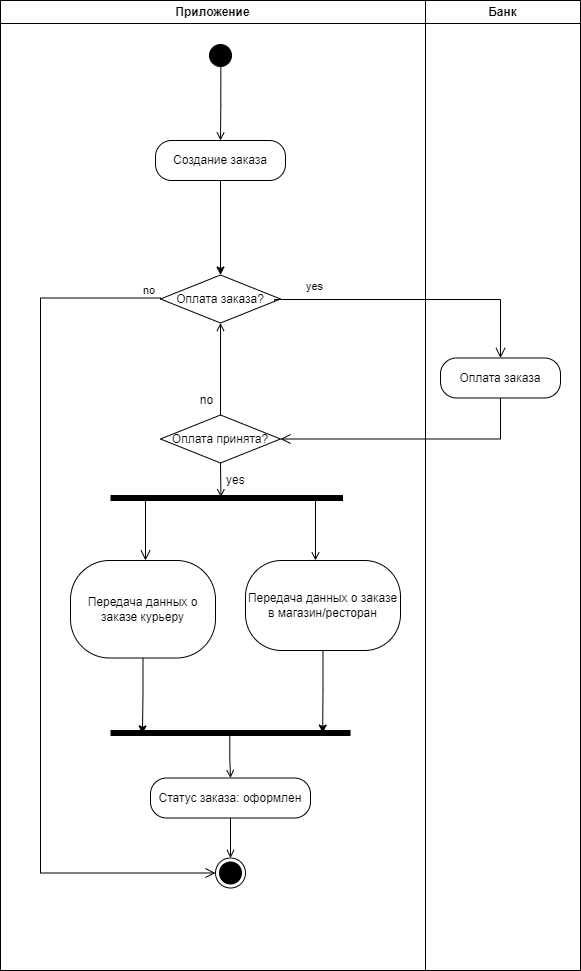

The diagram above was exported from draw.io. Its source (the exported page's mxGraphModel, read from the mxfile embedded in the PNG):
<mxGraphModel dx="1002" dy="567" grid="1" gridSize="10" guides="1" tooltips="1" connect="1" arrows="1" fold="1" page="1" pageScale="1" pageWidth="1169" pageHeight="826" background="none" math="0" shadow="0">
  <root>
    <mxCell id="0" />
    <mxCell id="1" parent="0" />
    <mxCell id="l9qH6Op0RMDfYzI_7IzY-6" value="" style="rounded=0;whiteSpace=wrap;html=1;" parent="1" vertex="1">
      <mxGeometry x="20" y="130" width="580" height="970" as="geometry" />
    </mxCell>
    <mxCell id="3" value="Банк" style="swimlane;whiteSpace=wrap" parent="1" vertex="1">
      <mxGeometry x="445" y="130" width="155" height="970" as="geometry" />
    </mxCell>
    <mxCell id="6WPj77ubRBhvYXVLYecv-57" value="Оплата заказа" style="rounded=1;whiteSpace=wrap;html=1;arcSize=40;" parent="3" vertex="1">
      <mxGeometry x="15" y="357.5" width="120" height="40" as="geometry" />
    </mxCell>
    <mxCell id="2" value="Приложение" style="swimlane;whiteSpace=wrap" parent="1" vertex="1">
      <mxGeometry x="20" y="130" width="425" height="970" as="geometry" />
    </mxCell>
    <mxCell id="6WPj77ubRBhvYXVLYecv-105" style="edgeStyle=orthogonalEdgeStyle;rounded=0;orthogonalLoop=1;jettySize=auto;html=1;exitX=0.511;exitY=0.864;exitDx=0;exitDy=0;entryX=0.5;entryY=0;entryDx=0;entryDy=0;exitPerimeter=0;endArrow=open;endFill=0;" parent="2" source="5" target="6WPj77ubRBhvYXVLYecv-101" edge="1">
      <mxGeometry relative="1" as="geometry" />
    </mxCell>
    <mxCell id="5" value="" style="ellipse;shape=startState;fillColor=#000000;strokeColor=#000000;" parent="2" vertex="1">
      <mxGeometry x="205" y="40" width="30" height="30" as="geometry" />
    </mxCell>
    <mxCell id="6WPj77ubRBhvYXVLYecv-53" value="Оплата заказа?" style="rhombus;whiteSpace=wrap;html=1;" parent="2" vertex="1">
      <mxGeometry x="160" y="274.5" width="120" height="48" as="geometry" />
    </mxCell>
    <mxCell id="6WPj77ubRBhvYXVLYecv-55" value="no" style="edgeStyle=orthogonalEdgeStyle;html=1;align=left;verticalAlign=top;endArrow=open;endSize=8;strokeColor=#000000;rounded=0;exitX=0;exitY=0.5;exitDx=0;exitDy=0;entryX=0;entryY=0.5;entryDx=0;entryDy=0;" parent="2" source="6WPj77ubRBhvYXVLYecv-53" target="6WPj77ubRBhvYXVLYecv-98" edge="1">
      <mxGeometry x="-0.9536" y="-21" relative="1" as="geometry">
        <mxPoint x="50" y="877.5" as="targetPoint" />
        <mxPoint x="84.5" y="300.5" as="sourcePoint" />
        <Array as="points">
          <mxPoint x="40" y="297.5" />
          <mxPoint x="40" y="872.5" />
        </Array>
        <mxPoint as="offset" />
      </mxGeometry>
    </mxCell>
    <mxCell id="6WPj77ubRBhvYXVLYecv-69" style="edgeStyle=orthogonalEdgeStyle;rounded=0;orthogonalLoop=1;jettySize=auto;html=1;entryX=0.5;entryY=1;entryDx=0;entryDy=0;endArrow=open;endFill=0;" parent="2" source="6WPj77ubRBhvYXVLYecv-66" target="6WPj77ubRBhvYXVLYecv-53" edge="1">
      <mxGeometry relative="1" as="geometry" />
    </mxCell>
    <mxCell id="6WPj77ubRBhvYXVLYecv-66" value="Оплата принята?" style="rhombus;whiteSpace=wrap;html=1;" parent="2" vertex="1">
      <mxGeometry x="160" y="414.5" width="120" height="48" as="geometry" />
    </mxCell>
    <mxCell id="6WPj77ubRBhvYXVLYecv-70" value="no" style="text;html=1;align=center;verticalAlign=middle;resizable=0;points=[];autosize=1;strokeColor=none;fillColor=none;" parent="2" vertex="1">
      <mxGeometry x="185.5" y="384.5" width="40" height="30" as="geometry" />
    </mxCell>
    <mxCell id="6WPj77ubRBhvYXVLYecv-84" style="edgeStyle=orthogonalEdgeStyle;rounded=0;orthogonalLoop=1;jettySize=auto;html=1;exitX=0.863;exitY=0.411;exitDx=0;exitDy=0;exitPerimeter=0;endArrow=open;endFill=0;" parent="2" source="6WPj77ubRBhvYXVLYecv-72" target="6WPj77ubRBhvYXVLYecv-89" edge="1">
      <mxGeometry relative="1" as="geometry">
        <mxPoint x="314.9200000000001" y="541.6199999999999" as="targetPoint" />
        <mxPoint x="309.7612359550562" y="502.5" as="sourcePoint" />
        <Array as="points">
          <mxPoint x="315" y="497" />
        </Array>
      </mxGeometry>
    </mxCell>
    <mxCell id="6WPj77ubRBhvYXVLYecv-72" value="" style="shape=line;html=1;strokeWidth=6;" parent="2" vertex="1">
      <mxGeometry x="110" y="492.5" width="232.5" height="10" as="geometry" />
    </mxCell>
    <mxCell id="6WPj77ubRBhvYXVLYecv-76" value="Передача данных о заказе курьеру" style="rounded=1;whiteSpace=wrap;html=1;arcSize=40;" parent="2" vertex="1">
      <mxGeometry x="70" y="560" width="145" height="97.5" as="geometry" />
    </mxCell>
    <mxCell id="6WPj77ubRBhvYXVLYecv-73" value="" style="edgeStyle=orthogonalEdgeStyle;html=1;verticalAlign=bottom;endArrow=open;endSize=8;rounded=0;exitX=0.2;exitY=0.654;exitDx=0;exitDy=0;exitPerimeter=0;" parent="2" source="6WPj77ubRBhvYXVLYecv-72" target="6WPj77ubRBhvYXVLYecv-76" edge="1">
      <mxGeometry relative="1" as="geometry">
        <mxPoint x="160" y="532.5" as="targetPoint" />
        <mxPoint x="159.86941176470586" y="534.5" as="sourcePoint" />
        <Array as="points">
          <mxPoint x="145" y="499" />
        </Array>
      </mxGeometry>
    </mxCell>
    <mxCell id="6WPj77ubRBhvYXVLYecv-85" style="edgeStyle=orthogonalEdgeStyle;rounded=0;orthogonalLoop=1;jettySize=auto;html=1;exitX=0.5;exitY=1;exitDx=0;exitDy=0;entryX=0.475;entryY=0.419;entryDx=0;entryDy=0;entryPerimeter=0;endArrow=open;endFill=0;" parent="2" source="6WPj77ubRBhvYXVLYecv-66" target="6WPj77ubRBhvYXVLYecv-72" edge="1">
      <mxGeometry relative="1" as="geometry" />
    </mxCell>
    <mxCell id="6WPj77ubRBhvYXVLYecv-87" value="yes" style="text;strokeColor=none;fillColor=none;align=left;verticalAlign=middle;spacingTop=-1;spacingLeft=4;spacingRight=4;rotatable=0;labelPosition=right;points=[];portConstraint=eastwest;" parent="2" vertex="1">
      <mxGeometry x="200" y="472.5" width="20" height="14" as="geometry" />
    </mxCell>
    <mxCell id="6WPj77ubRBhvYXVLYecv-90" value="" style="shape=line;html=1;strokeWidth=6;" parent="2" vertex="1">
      <mxGeometry x="110" y="727.5" width="240" height="10" as="geometry" />
    </mxCell>
    <mxCell id="6WPj77ubRBhvYXVLYecv-89" value="Передача данных о заказе в магазин/ресторан" style="rounded=1;whiteSpace=wrap;html=1;arcSize=40;" parent="2" vertex="1">
      <mxGeometry x="245" y="560" width="155" height="90" as="geometry" />
    </mxCell>
    <mxCell id="6WPj77ubRBhvYXVLYecv-99" style="edgeStyle=orthogonalEdgeStyle;rounded=0;orthogonalLoop=1;jettySize=auto;html=1;entryX=0.5;entryY=0;entryDx=0;entryDy=0;endArrow=open;endFill=0;" parent="2" source="6WPj77ubRBhvYXVLYecv-97" target="6WPj77ubRBhvYXVLYecv-98" edge="1">
      <mxGeometry relative="1" as="geometry" />
    </mxCell>
    <mxCell id="6WPj77ubRBhvYXVLYecv-97" value="Статус заказа: оформлен" style="rounded=1;whiteSpace=wrap;html=1;arcSize=40;" parent="2" vertex="1">
      <mxGeometry x="150" y="777.5" width="160" height="40" as="geometry" />
    </mxCell>
    <mxCell id="6WPj77ubRBhvYXVLYecv-94" style="edgeStyle=orthogonalEdgeStyle;rounded=0;orthogonalLoop=1;jettySize=auto;html=1;exitX=0.497;exitY=0.437;exitDx=0;exitDy=0;exitPerimeter=0;endArrow=open;endFill=0;" parent="2" source="6WPj77ubRBhvYXVLYecv-90" target="6WPj77ubRBhvYXVLYecv-97" edge="1">
      <mxGeometry relative="1" as="geometry">
        <mxPoint x="229" y="702.5" as="targetPoint" />
      </mxGeometry>
    </mxCell>
    <mxCell id="6WPj77ubRBhvYXVLYecv-98" value="" style="ellipse;html=1;shape=endState;fillColor=#000000;" parent="2" vertex="1">
      <mxGeometry x="215" y="857.5" width="30" height="30" as="geometry" />
    </mxCell>
    <mxCell id="vM4NMI_x4QDZfAZz3uFC-5" style="edgeStyle=orthogonalEdgeStyle;rounded=0;orthogonalLoop=1;jettySize=auto;html=1;" parent="2" source="6WPj77ubRBhvYXVLYecv-101" target="6WPj77ubRBhvYXVLYecv-53" edge="1">
      <mxGeometry relative="1" as="geometry" />
    </mxCell>
    <mxCell id="6WPj77ubRBhvYXVLYecv-101" value="Создание заказа" style="rounded=1;whiteSpace=wrap;html=1;arcSize=40;" parent="2" vertex="1">
      <mxGeometry x="155" y="140" width="130" height="40" as="geometry" />
    </mxCell>
    <mxCell id="vM4NMI_x4QDZfAZz3uFC-6" style="edgeStyle=orthogonalEdgeStyle;rounded=0;orthogonalLoop=1;jettySize=auto;html=1;entryX=0.133;entryY=0.592;entryDx=0;entryDy=0;entryPerimeter=0;" parent="2" source="6WPj77ubRBhvYXVLYecv-76" target="6WPj77ubRBhvYXVLYecv-90" edge="1">
      <mxGeometry relative="1" as="geometry" />
    </mxCell>
    <mxCell id="vM4NMI_x4QDZfAZz3uFC-7" style="edgeStyle=orthogonalEdgeStyle;rounded=0;orthogonalLoop=1;jettySize=auto;html=1;entryX=0.884;entryY=0.508;entryDx=0;entryDy=0;entryPerimeter=0;" parent="2" source="6WPj77ubRBhvYXVLYecv-89" target="6WPj77ubRBhvYXVLYecv-90" edge="1">
      <mxGeometry relative="1" as="geometry" />
    </mxCell>
    <mxCell id="6WPj77ubRBhvYXVLYecv-58" value="" style="edgeStyle=orthogonalEdgeStyle;html=1;verticalAlign=bottom;endArrow=open;endSize=8;rounded=0;entryX=1;entryY=0.5;entryDx=0;entryDy=0;exitX=0.5;exitY=1;exitDx=0;exitDy=0;" parent="1" source="6WPj77ubRBhvYXVLYecv-57" target="6WPj77ubRBhvYXVLYecv-66" edge="1">
      <mxGeometry relative="1" as="geometry">
        <mxPoint x="585.5" y="492" as="targetPoint" />
        <Array as="points">
          <mxPoint x="520" y="569" />
        </Array>
      </mxGeometry>
    </mxCell>
    <mxCell id="6WPj77ubRBhvYXVLYecv-54" value="yes" style="edgeStyle=orthogonalEdgeStyle;html=1;align=left;verticalAlign=bottom;endArrow=open;endSize=8;strokeColor=#000000;rounded=0;entryX=0.5;entryY=0;entryDx=0;entryDy=0;exitX=0.95;exitY=0.565;exitDx=0;exitDy=0;exitPerimeter=0;" parent="1" source="6WPj77ubRBhvYXVLYecv-53" target="6WPj77ubRBhvYXVLYecv-57" edge="1">
      <mxGeometry x="-0.773" y="4" relative="1" as="geometry">
        <mxPoint x="331.5" y="487.5" as="targetPoint" />
        <mxPoint x="305.5" y="428.5" as="sourcePoint" />
        <Array as="points">
          <mxPoint x="294" y="429" />
          <mxPoint x="520" y="429" />
        </Array>
        <mxPoint as="offset" />
      </mxGeometry>
    </mxCell>
  </root>
</mxGraphModel>